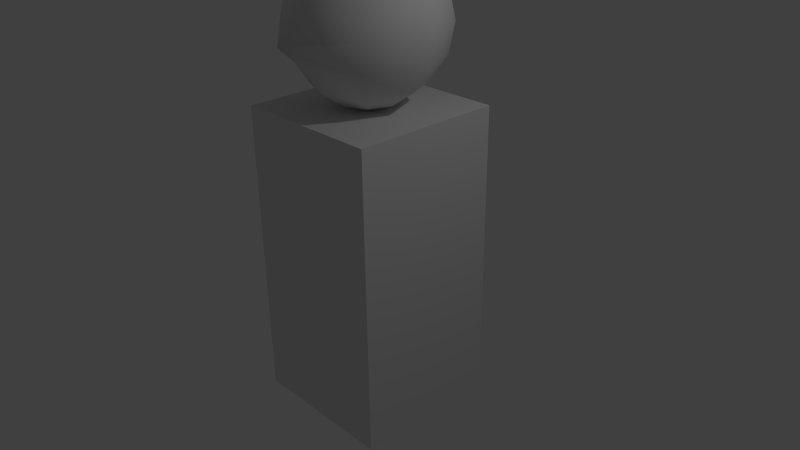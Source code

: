 # Source: pers.blend  (saved by Blender 2.73.0; exported with 4.5.12 LTS)
import bpy
from mathutils import Matrix  # noqa: F401  (used for matrix-valued properties, if any)

bpy.ops.wm.read_factory_settings(use_empty=True)
scene = bpy.context.scene
scene.name = 'Scene'

# ---- collections
col_collection_1 = bpy.data.collections.new('Collection 1'); scene.collection.children.link(col_collection_1)

# ---- materials (node trees are filled in below, after node groups)
mat_material_001 = bpy.data.materials.new('Material.001')
mat_material_001.alpha_threshold = 0.0
mat_material_001.use_transparent_shadow = False
mat_material_001.roughness = 0.5
mat_material = bpy.data.materials.new('Material')
mat_material.alpha_threshold = 0.0
mat_material.use_transparent_shadow = False
mat_material.roughness = 0.5
mat_material.line_color = (0.0, 0.0, 0.0, 1.0)

# ---- material node trees

# ---- world
world_world = bpy.data.worlds.new('World'); scene.world = world_world
world_world.color = (0.05088, 0.05088, 0.05088)
world_world.use_sun_shadow = False
world_world.sun_shadow_jitter_overblur = 0.0
world_world.cycles.sampling_method = 'MANUAL'
world_world.cycles.sample_map_resolution = 256

# ---- cameras
cam_camera = bpy.data.cameras.new('Camera')
cam_camera.clip_end = 100.0
cam_camera.lens = 35.0
cam_camera.sensor_width = 32.0
cam_camera.sensor_height = 18.0
cam_camera.ortho_scale = 7.314
cam_camera.dof.focus_distance = 0.0
cam_camera.dof.aperture_fstop = 128.0

# ---- lights
light_lamp = bpy.data.lights.new('Lamp', 'POINT')
light_lamp.transmission_factor = 0.0
light_lamp.cutoff_distance = 30.0
light_lamp.energy = 100.0
light_lamp.shadow_buffer_clip_start = 1.001
light_lamp.shadow_soft_size = 0.1
light_lamp.shadow_maximum_resolution = 0.006
light_lamp.use_absolute_resolution = True
light_lamp.cycles.use_multiple_importance_sampling = False

# ---- meshes
me_sphere_001 = bpy.data.meshes.new('Sphere.001')
me_sphere_001.from_pydata([(-0.3827, 0.0, 0.9239), (-0.7071, 0.0, 0.7071), (-0.9239, 0.0, 0.3827), (-1.0, 0.0, -4.371e-08), (-0.9239, 0.0, -0.3827), (-0.7071, 0.0, -0.7071), (-0.3827, 0.0, -0.9239), (-0.2706, 0.2706, 0.9239), (-0.5, 0.5, 0.7071), (-0.6533, 0.6533, 0.3827), (-0.7071, 0.7071, -4.371e-08), (-0.6533, 0.6533, -0.3827), (-0.5, 0.5, -0.7071), (-0.2706, 0.2706, -0.9239), (-1.485e-07, 0.3827, 0.9239), (-1.634e-07, 0.7071, 0.7071), (-1.634e-07, 0.9239, 0.3827), (-1.336e-07, 1.0, -4.371e-08), (-1.634e-07, 0.9239, -0.3827), (-1.634e-07, 0.7071, -0.7071), (-1.485e-07, 0.3827, -0.9239), (-2.578e-07, -1.068e-07, 1.0), (0.2706, 0.2706, 0.9239), (0.5, 0.5, 0.7071), (0.6533, 0.6533, 0.3827), (0.7071, 0.7071, -4.371e-08), (0.6533, 0.6533, -0.3827), (0.5, 0.5, -0.7071), (0.2706, 0.2706, -0.9239), (-1.51e-07, 0.0, -1.0), (0.3827, 1.244e-08, 0.9239), (0.7071, 1.244e-08, 0.7071), (0.9239, 4.224e-08, 0.3827), (1.0, 1.244e-08, -4.371e-08), (0.9239, 4.224e-08, -0.3827), (0.7071, 1.244e-08, -0.7071), (0.3827, 1.244e-08, -0.9239), (0.2706, -0.2706, 0.9239), (0.5, -0.5, 0.7071), (0.6533, -0.6533, 0.3827), (0.7071, -0.7071, -4.371e-08), (0.6533, -0.6533, -0.3827), (0.5, -0.5, -0.7071), (0.2706, -0.2706, -0.9239), (-1.634e-07, -0.3827, 0.9239), (-1.634e-07, -0.7071, 0.7071), (-1.038e-07, -0.9239, 0.3827), (-1.634e-07, -1.262, -0.07223), (-1.038e-07, -0.9239, -0.3827), (-1.634e-07, -0.7071, -0.7071), (-1.634e-07, -0.3827, -0.9239), (-0.2706, -0.2706, 0.9239), (-0.5, -0.5, 0.7071), (-0.6533, -0.6533, 0.3827), (-0.7071, -0.7071, -4.371e-08), (-0.6533, -0.6533, -0.3827), (-0.5, -0.5, -0.7071), (-0.2706, -0.2706, -0.9239)], [], [(6, 5, 12, 13), (5, 4, 11, 12), (4, 3, 10, 11), (3, 2, 9, 10), (2, 1, 8, 9), (1, 0, 7, 8), (13, 12, 19, 20), (12, 11, 18, 19), (11, 10, 17, 18), (10, 9, 16, 17), (9, 8, 15, 16), (8, 7, 14, 15), (20, 19, 27, 28), (19, 18, 26, 27), (18, 17, 25, 26), (17, 16, 24, 25), (16, 15, 23, 24), (15, 14, 22, 23), (28, 27, 35, 36), (27, 26, 34, 35), (26, 25, 33, 34), (25, 24, 32, 33), (24, 23, 31, 32), (23, 22, 30, 31), (36, 35, 42, 43), (35, 34, 41, 42), (34, 33, 40, 41), (33, 32, 39, 40), (32, 31, 38, 39), (31, 30, 37, 38), (43, 42, 49, 50), (42, 41, 48, 49), (41, 40, 47, 48), (40, 39, 46, 47), (39, 38, 45, 46), (38, 37, 44, 45), (50, 49, 56, 57), (49, 48, 55, 56), (48, 47, 54, 55), (47, 46, 53, 54), (46, 45, 52, 53), (45, 44, 51, 52), (29, 6, 13), (0, 21, 7), (29, 13, 20), (7, 21, 14), (29, 20, 28), (14, 21, 22), (29, 28, 36), (22, 21, 30), (29, 36, 43), (30, 21, 37), (29, 43, 50), (37, 21, 44), (29, 50, 57), (44, 21, 51), (29, 57, 6), (57, 56, 5, 6), (56, 55, 4, 5), (55, 54, 3, 4), (54, 53, 2, 3), (53, 52, 1, 2), (52, 51, 0, 1), (51, 21, 0)])
me_sphere_001.polygons.foreach_set('use_smooth', [True] * 64)
_uv = me_sphere_001.uv_layers.new(name='UVMap')
_uv.uv.foreach_set('vector', [0.1797, 0.3591, 0.2672, 0.3742, 0.2128, 0.4468, 0.1503, 0.3984, 0.2672, 0.3742, 0.3424, 0.411, 0.2712, 0.5059, 0.2128, 0.4468, 0.09169, 0.1959, 0.1537, 0.2523, 0.05443, 0.3201, 0.0, 0.2586, 0.1537, 0.2523, 0.2201, 0.2964, 0.1284, 0.3591, 0.05443, 0.3201, 0.8801, 1.0, 0.8313, 0.9598, 0.9105, 0.883, 0.9835, 0.8997, 0.8313, 0.9598, 0.7845, 0.8997, 0.8273, 0.8581, 0.9105, 0.883, 0.1503, 0.3984, 0.2128, 0.4468, 0.1042, 0.4989, 0.09151, 0.4266, 0.2128, 0.4468, 0.2712, 0.5059, 0.1294, 0.574, 0.1042, 0.4989, 0.2712, 0.5059, 0.3168, 0.5668, 0.1633, 0.6405, 0.1294, 0.574, 0.3168, 0.5668, 0.3424, 0.6201, 0.2006, 0.6882, 0.1633, 0.6405, 0.9835, 0.8997, 0.9105, 0.883, 0.9105, 0.7744, 0.9835, 0.7577, 0.9105, 0.883, 0.8273, 0.8581, 0.8273, 0.7993, 0.9105, 0.7744, 0.09151, 0.4266, 0.1042, 0.4989, 0.005173, 0.5, 0.0379, 0.4272, 0.1042, 0.4989, 0.1294, 0.574, 0.0, 0.5755, 0.005173, 0.5, 0.1294, 0.574, 0.1633, 0.6405, 0.02317, 0.6421, 0.0, 0.5755, 0.5335, 0.3319, 0.6207, 0.346, 0.5998, 0.4464, 0.5108, 0.4405, 0.9835, 0.7577, 0.9105, 0.7744, 0.8313, 0.6976, 0.8801, 0.6574, 0.9105, 0.7744, 0.8273, 0.7993, 0.7845, 0.7577, 0.8313, 0.6976, 0.6715, 0.06196, 0.7386, 0.07875, 0.708, 0.169, 0.655, 0.1108, 0.3632, 0.463, 0.4278, 0.4464, 0.4278, 0.5883, 0.3632, 0.5716, 0.4278, 0.4464, 0.5108, 0.4405, 0.5108, 0.5941, 0.4278, 0.5883, 0.5108, 0.4405, 0.5998, 0.4464, 0.5998, 0.5883, 0.5108, 0.5941, 0.5998, 0.4464, 0.6811, 0.463, 0.6811, 0.5716, 0.5998, 0.5883, 0.8313, 0.6976, 0.7845, 0.7577, 0.7239, 0.7577, 0.7194, 0.6976, 0.655, 0.1108, 0.708, 0.169, 0.6023, 0.2119, 0.5978, 0.134, 0.708, 0.169, 0.7386, 0.2254, 0.6004, 0.2814, 0.6023, 0.2119, 0.4278, 0.5883, 0.5108, 0.5941, 0.5335, 0.7027, 0.4487, 0.6886, 0.5108, 0.5941, 0.5998, 0.5883, 0.6207, 0.6886, 0.5335, 0.7027, 0.7246, 0.34, 0.8091, 0.3319, 0.8269, 0.4221, 0.7478, 0.4578, 0.8091, 0.3319, 0.8967, 0.3464, 0.9063, 0.3953, 0.8269, 0.4221, 0.5978, 0.134, 0.6023, 0.2119, 0.4833, 0.1822, 0.5334, 0.118, 0.6023, 0.2119, 0.6004, 0.2814, 0.4449, 0.2426, 0.4833, 0.1822, 0.6004, 0.2814, 0.5925, 0.3319, 0.3905, 0.3177, 0.4449, 0.2426, 0.6811, 0.4971, 0.7478, 0.4578, 0.8511, 0.5669, 0.773, 0.6574, 0.7478, 0.4578, 0.8269, 0.4221, 0.906, 0.5055, 0.8511, 0.5669, 0.8269, 0.4221, 0.9063, 0.3953, 0.9491, 0.4404, 0.906, 0.5055, 0.5334, 0.118, 0.4833, 0.1822, 0.4207, 0.0974, 0.4995, 0.07205, 0.4833, 0.1822, 0.4449, 0.2426, 0.3632, 0.1318, 0.4207, 0.0974, 0.2596, 0.00283, 0.3632, 0.0, 0.2701, 0.1376, 0.1992, 0.08998, 0.773, 0.6574, 0.8511, 0.5669, 0.974, 0.6032, 0.9259, 0.6544, 0.8511, 0.5669, 0.906, 0.5055, 1.0, 0.5333, 0.974, 0.6032, 0.906, 0.5055, 0.9491, 0.4404, 1.0, 0.4555, 1.0, 0.5333, 0.5876, 0.05961, 0.5161, 0.02319, 0.5733, 0.0, 0.7845, 0.8997, 0.7468, 0.8287, 0.8273, 0.8581, 0.5876, 0.05961, 0.5733, 0.0, 0.6377, 0.01606, 0.8273, 0.8581, 0.7468, 0.8287, 0.8273, 0.7993, 0.5876, 0.05961, 0.6377, 0.01606, 0.6715, 0.06196, 0.8273, 0.7993, 0.7468, 0.8287, 0.7845, 0.7577, 0.5876, 0.05961, 0.6715, 0.06196, 0.655, 0.1108, 0.7845, 0.7577, 0.7468, 0.8287, 0.7239, 0.7577, 0.5876, 0.05961, 0.655, 0.1108, 0.5978, 0.134, 0.7239, 0.7577, 0.7468, 0.8287, 0.6811, 0.7993, 0.5876, 0.05961, 0.5978, 0.134, 0.5334, 0.118, 0.6811, 0.7993, 0.7468, 0.8287, 0.6811, 0.8581, 0.5876, 0.05961, 0.5334, 0.118, 0.4995, 0.07205, 0.6811, 0.8581, 0.7468, 0.8287, 0.7239, 0.8997, 0.5876, 0.05961, 0.4995, 0.07205, 0.5161, 0.02319, 0.06128, 0.03775, 0.1259, 0.05493, 0.0436, 0.136, 0.01673, 0.08164, 0.1259, 0.05493, 0.1992, 0.08998, 0.09169, 0.1959, 0.0436, 0.136, 0.1992, 0.08998, 0.2701, 0.1376, 0.1537, 0.2523, 0.09169, 0.1959, 0.2701, 0.1376, 0.3277, 0.1904, 0.2201, 0.2964, 0.1537, 0.2523, 0.3277, 0.1904, 0.3632, 0.2406, 0.2809, 0.3216, 0.2201, 0.2964, 0.7194, 0.9598, 0.7239, 0.8997, 0.7845, 0.8997, 0.8313, 0.9598, 0.7239, 0.8997, 0.7468, 0.8287, 0.7845, 0.8997])
me_sphere_001.materials.append(mat_material_001)
me_sphere_001.use_remesh_preserve_volume = False
me_sphere_001.use_remesh_preserve_attributes = False
me_sphere_001.use_mirror_vertex_groups = False
me_sphere_001.update()
me_cube_001 = bpy.data.meshes.new('Cube.001')
me_cube_001.from_pydata([(1.0, 1.0, -1.0), (1.0, -1.0, -1.0), (-1.0, -1.0, -1.0), (-1.0, 1.0, -1.0), (1.0, 1.0, 1.0), (1.0, -1.0, 1.0), (-1.0, -1.0, 1.0), (-1.0, 1.0, 1.0)], [], [(0, 1, 2, 3), (4, 7, 6, 5), (0, 4, 5, 1), (1, 5, 6, 2), (2, 6, 7, 3), (4, 0, 3, 7)])
me_cube_001.materials.append(mat_material)
me_cube_001.use_remesh_preserve_volume = False
me_cube_001.use_remesh_preserve_attributes = False
me_cube_001.use_mirror_vertex_groups = False
me_cube_001.update()
me_cube = bpy.data.meshes.new('Cube')
me_cube.from_pydata([(1.0, 1.0, -1.0), (1.0, -1.0, -1.0), (-1.0, -1.0, -1.0), (-1.0, 1.0, -1.0), (1.0, 1.0, 1.0), (1.0, -1.0, 1.0), (-1.0, -1.0, 1.0), (-1.0, 1.0, 1.0)], [], [(0, 1, 2, 3), (4, 7, 6, 5), (0, 4, 5, 1), (1, 5, 6, 2), (2, 6, 7, 3), (4, 0, 3, 7)])
me_cube.materials.append(mat_material)
me_cube.use_remesh_preserve_volume = False
me_cube.use_remesh_preserve_attributes = False
me_cube.use_mirror_vertex_groups = False
me_cube.update()

# ---- objects
ob_sphere = bpy.data.objects.new('Sphere', me_sphere_001)
ob_cube_001 = bpy.data.objects.new('Cube.001', me_cube_001)
ob_cube = bpy.data.objects.new('Cube', me_cube)
ob_lamp = bpy.data.objects.new('Lamp', light_lamp)
ob_camera = bpy.data.objects.new('Camera', cam_camera)

# ---- transforms, parenting, visibility, modifiers, constraints
ob_sphere.location = (0.0, 0.0, 3.0)
ob_sphere.lineart.crease_threshold = 0.0
ob_cube_001.location = (6.534e-18, 0.3384, 4.431)
ob_cube_001.rotation_euler = (-0.2673, -0.0, 0.0)
ob_cube_001.scale = (0.3812, 0.3812, 0.5587)
ob_cube_001.lock_rotations_4d = False
ob_cube_001.empty_display_type = 'ARROWS'
ob_cube_001.lineart.crease_threshold = 0.0
ob_cube.location = (0.0, 0.0, 0.0)
ob_cube.scale = (1.0, 1.0, 2.0)
ob_cube.lock_rotations_4d = False
ob_cube.empty_display_type = 'ARROWS'
ob_cube.lineart.crease_threshold = 0.0
ob_lamp.location = (4.076, 1.005, 5.904)
ob_lamp.rotation_euler = (0.6503, 0.05522, 1.866)
ob_lamp.lock_rotations_4d = False
ob_lamp.empty_display_type = 'ARROWS'
ob_lamp.color = (0.0, 0.0, 0.0, 0.0)
ob_lamp.lineart.crease_threshold = 0.0
ob_camera.location = (7.481, -6.508, 5.344)
ob_camera.rotation_euler = (1.109, 0.01082, 0.8149)
ob_camera.lock_rotations_4d = False
ob_camera.empty_display_type = 'ARROWS'
ob_camera.color = (0.0, 0.0, 0.0, 0.0)
ob_camera.display_type = 'WIRE'
ob_camera.lineart.crease_threshold = 0.0

# ---- collection membership
col_collection_1.objects.link(ob_sphere)
col_collection_1.objects.link(ob_cube_001)
col_collection_1.objects.link(ob_cube)
col_collection_1.objects.link(ob_lamp)
col_collection_1.objects.link(ob_camera)

# ---- scene / render settings (as saved in the file)
scene.camera = ob_camera
scene.frame_start = 1; scene.frame_end = 250; scene.frame_set(1)
scene.render.engine = 'BLENDER_EEVEE_NEXT'
scene.render.resolution_percentage = 50
scene.render.dither_intensity = 0.0
scene.cycles.use_denoising = False
scene.cycles.samples = 10
scene.cycles.sampling_pattern = 'TABULATED_SOBOL'
scene.cycles.light_sampling_threshold = 0.0
scene.cycles.use_adaptive_sampling = False
scene.cycles.use_light_tree = False
scene.cycles.blur_glossy = 0.0
scene.cycles.pixel_filter_type = 'GAUSSIAN'
scene.cycles.sample_clamp_indirect = 0.0
scene.view_settings.view_transform = 'Standard'
bpy.context.view_layer.update()
